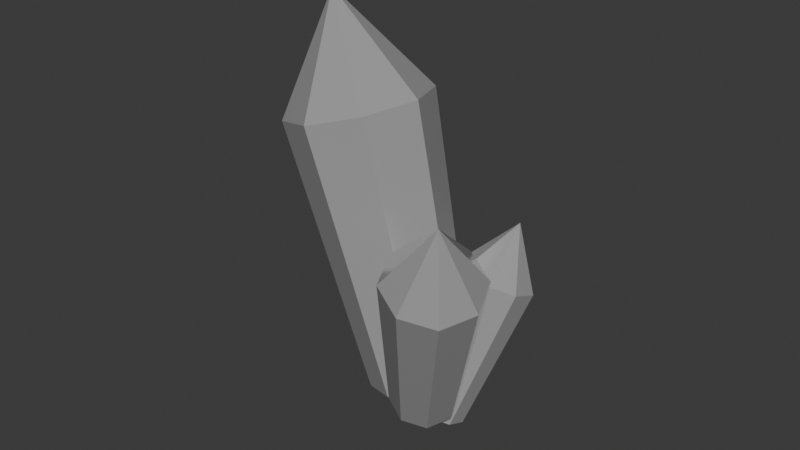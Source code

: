 # Source: rgb_stone.blend  (saved by Blender 4.2.66; exported with 4.5.12 LTS)
import bpy
from mathutils import Matrix  # noqa: F401  (used for matrix-valued properties, if any)

bpy.ops.wm.read_factory_settings(use_empty=True)
scene = bpy.context.scene
scene.name = 'Scene'

# ---- collections
col_collection = bpy.data.collections.new('Collection'); scene.collection.children.link(col_collection)

# ---- materials (node trees are filled in below, after node groups)
mat_base_color = bpy.data.materials.new('base_color')
mat_e_color = bpy.data.materials.new('e_color')

# ---- material node trees
mat_base_color.use_nodes = True; mat_base_color.node_tree.nodes.clear()
_N = mat_base_color.node_tree.nodes; _L = mat_base_color.node_tree.links
n0 = _N.new('ShaderNodeBsdfPrincipled'); n0.name = 'Principled BSDF'; n0.location = (10, 300)
n0.inputs[1].default_value = 0.6
n0.inputs[2].default_value = 0.13
n1 = _N.new('ShaderNodeOutputMaterial'); n1.name = 'Material Output'; n1.location = (300, 300)
_L.new(n0.outputs[0], n1.inputs[0])
n1.is_active_output = True
mat_e_color.use_nodes = True; mat_e_color.node_tree.nodes.clear()
_N = mat_e_color.node_tree.nodes; _L = mat_e_color.node_tree.links
n0 = _N.new('ShaderNodeBsdfPrincipled'); n0.name = 'Principled BSDF'; n0.location = (10, 300)
n0.inputs[1].default_value = 0.6
n0.inputs[2].default_value = 0.13
n1 = _N.new('ShaderNodeOutputMaterial'); n1.name = 'Material Output'; n1.location = (300, 300)
_L.new(n0.outputs[0], n1.inputs[0])
n1.is_active_output = True

# ---- world
world_world = bpy.data.worlds.new('World'); scene.world = world_world
world_world.use_nodes = True; world_world.node_tree.nodes.clear()
_N = world_world.node_tree.nodes; _L = world_world.node_tree.links
n0 = _N.new('ShaderNodeOutputWorld'); n0.name = 'World Output'; n0.location = (300, 300)
n1 = _N.new('ShaderNodeBackground'); n1.name = 'Background'; n1.location = (10, 300)
n1.inputs[0].default_value = (0.05088, 0.05088, 0.05088, 1.0)
_L.new(n1.outputs[0], n0.inputs[0])
n0.is_active_output = True
world_world.color = (0.05088, 0.05088, 0.05088)
world_world.sun_shadow_jitter_overblur = 0.0

# ---- meshes
me_cone = bpy.data.meshes.new('Cone')
me_cone.from_pydata([(0.0, 1.0, 3.826), (0.7071, 0.7071, 3.826), (1.0, 0.0, 3.826), (0.7071, -0.7071, 3.826), (0.0, -1.0, 3.826), (-0.7071, -0.7071, 3.826), (-1.0, 0.0, 3.826), (-0.7071, 0.7071, 3.826), (0.0, 0.0, 5.314), (2.199e-09, 0.7048, 0.01522), (0.4984, 0.4984, 0.01522), (0.7048, 0.0, 0.01522), (0.4984, -0.4984, 0.01522), (2.199e-09, -0.7048, 0.01522), (-0.4984, -0.4984, 0.01522), (-0.7048, 0.0, 0.01522), (-0.4984, 0.4984, 0.01522), (0.4817, 0.6842, 2.406), (0.4692, 0.6483, 1.875), (0.1433, 0.7823, 1.862), (0.1494, 0.7898, 1.992), (0.3575, 0.7035, 1.991), (0.3601, 0.7106, 2.097), (0.1584, 0.7937, 2.091), (0.1592, 0.8009, 2.188), (0.3629, 0.7166, 2.189), (0.3665, 0.7235, 2.297), (0.1657, 0.8062, 2.291), (0.1673, 0.8142, 2.403), (0.502, 0.7334, 2.402), (0.4896, 0.6975, 1.872), (0.1637, 0.8315, 1.858), (0.1698, 0.839, 1.988), (0.3779, 0.7528, 1.987), (0.3805, 0.7598, 2.093), (0.1788, 0.843, 2.087), (0.1796, 0.8501, 2.184), (0.3833, 0.7659, 2.185), (0.3869, 0.7727, 2.294), (0.1861, 0.8554, 2.287), (0.1877, 0.8634, 2.399)], [], [(0, 8, 1), (1, 8, 2), (2, 8, 3), (3, 8, 4), (4, 8, 5), (5, 8, 6), (7, 0, 9, 16), (6, 8, 7), (7, 8, 0), (9, 10, 11, 12, 13, 14, 15, 16), (6, 7, 16, 15), (5, 6, 15, 14), (0, 19, 18, 1, 10, 9), (4, 5, 14, 13), (3, 4, 13, 12), (2, 3, 12, 11), (1, 2, 11, 10), (32, 33, 34, 35, 36, 37, 38, 39, 40, 29, 30, 31), (1, 18, 17, 28, 27, 26, 25, 24, 23, 22, 21, 20, 19, 0), (20, 21, 33, 32), (27, 28, 40, 39), (17, 18, 30, 29), (24, 25, 37, 36), (21, 22, 34, 33), (28, 17, 29, 40), (18, 19, 31, 30), (25, 26, 38, 37), (22, 23, 35, 34), (19, 20, 32, 31), (26, 27, 39, 38), (23, 24, 36, 35)])
me_cone.polygons.foreach_set('material_index', [0, 0, 0, 0, 0, 0, 0, 0, 0, 0, 0, 0, 0, 0, 0, 0, 0, 1, 0, 1, 1, 1, 1, 1, 1, 1, 1, 1, 1, 1, 1])
_uv = me_cone.uv_layers.new(name='UVMap')
_uv.uv.foreach_set('vector', [0.25, 0.49, 0.25, 0.25, 0.4197, 0.4197, 0.4197, 0.4197, 0.25, 0.25, 0.49, 0.25, 0.49, 0.25, 0.25, 0.25, 0.4197, 0.08029, 0.4197, 0.08029, 0.25, 0.25, 0.25, 0.01, 0.25, 0.01, 0.25, 0.25, 0.08029, 0.08029, 0.08029, 0.08029, 0.25, 0.25, 0.01, 0.25, 0.08029, 0.4197, 0.25, 0.49, 0.25, 0.49, 0.08029, 0.4197, 0.01, 0.25, 0.25, 0.25, 0.08029, 0.4197, 0.08029, 0.4197, 0.25, 0.25, 0.25, 0.49, 0.75, 0.49, 0.9197, 0.4197, 0.99, 0.25, 0.9197, 0.08029, 0.75, 0.01, 0.5803, 0.08029, 0.51, 0.25, 0.5803, 0.4197, 0.01, 0.25, 0.08029, 0.4197, 0.08029, 0.4197, 0.01, 0.25, 0.08029, 0.08029, 0.01, 0.25, 0.01, 0.25, 0.08029, 0.08029, 0.25, 0.49, 0.3021, 0.4684, 0.3929, 0.4308, 0.4197, 0.4197, 0.4197, 0.4197, 0.25, 0.49, 0.25, 0.01, 0.08029, 0.08029, 0.08029, 0.08029, 0.25, 0.01, 0.4197, 0.08029, 0.25, 0.01, 0.25, 0.01, 0.4197, 0.08029, 0.49, 0.25, 0.4197, 0.08029, 0.4197, 0.08029, 0.49, 0.25, 0.4197, 0.4197, 0.49, 0.25, 0.49, 0.25, 0.4197, 0.4197, 0.3032, 0.468, 0.3606, 0.4442, 0.3603, 0.4443, 0.3052, 0.4671, 0.305, 0.4672, 0.3602, 0.4444, 0.3601, 0.4444, 0.3062, 0.4667, 0.3061, 0.4667, 0.3897, 0.4321, 0.3929, 0.4308, 0.3021, 0.4684, 0.4197, 0.4197, 0.3929, 0.4308, 0.3897, 0.4321, 0.3061, 0.4667, 0.3062, 0.4667, 0.3601, 0.4444, 0.3602, 0.4444, 0.305, 0.4672, 0.3052, 0.4671, 0.3603, 0.4443, 0.3606, 0.4442, 0.3032, 0.468, 0.3021, 0.4684, 0.25, 0.49, 0.3032, 0.468, 0.3606, 0.4442, 0.3606, 0.4442, 0.3032, 0.468, 0.3062, 0.4667, 0.3061, 0.4667, 0.3061, 0.4667, 0.3062, 0.4667, 0.3897, 0.4321, 0.3929, 0.4308, 0.3929, 0.4308, 0.3897, 0.4321, 0.305, 0.4672, 0.3602, 0.4444, 0.3602, 0.4444, 0.305, 0.4672, 0.3606, 0.4442, 0.3603, 0.4443, 0.3603, 0.4443, 0.3606, 0.4442, 0.3061, 0.4667, 0.3897, 0.4321, 0.3897, 0.4321, 0.3061, 0.4667, 0.3929, 0.4308, 0.3021, 0.4684, 0.3021, 0.4684, 0.3929, 0.4308, 0.3602, 0.4444, 0.3601, 0.4444, 0.3601, 0.4444, 0.3602, 0.4444, 0.3603, 0.4443, 0.3052, 0.4671, 0.3052, 0.4671, 0.3603, 0.4443, 0.3021, 0.4684, 0.3032, 0.468, 0.3032, 0.468, 0.3021, 0.4684, 0.3601, 0.4444, 0.3062, 0.4667, 0.3062, 0.4667, 0.3601, 0.4444, 0.3052, 0.4671, 0.305, 0.4672, 0.305, 0.4672, 0.3052, 0.4671])
me_cone.materials.append(mat_base_color)
me_cone.materials.append(mat_e_color)
me_cone.update()
me_cone_001 = bpy.data.meshes.new('Cone.001')
me_cone_001.from_pydata([(0.0, 1.0, 3.826), (0.7071, 0.7071, 3.826), (1.0, 0.0, 3.826), (0.7071, -0.7071, 3.826), (0.0, -1.0, 3.826), (-0.7071, -0.7071, 3.826), (-1.0, 0.0, 3.826), (-0.7071, 0.7071, 3.826), (0.0, 0.0, 5.314), (2.199e-09, 0.7048, 0.01522), (0.4984, 0.4984, 0.01522), (0.7048, 0.0, 0.01522), (0.4984, -0.4984, 0.01522), (2.199e-09, -0.7048, 0.01522), (-0.4984, -0.4984, 0.01522), (-0.7048, 0.0, 0.01522), (-0.4984, 0.4984, 0.01522)], [], [(0, 8, 1), (1, 8, 2), (2, 8, 3), (3, 8, 4), (4, 8, 5), (5, 8, 6), (7, 0, 9, 16), (6, 8, 7), (7, 8, 0), (9, 10, 11, 12, 13, 14, 15, 16), (6, 7, 16, 15), (5, 6, 15, 14), (0, 1, 10, 9), (4, 5, 14, 13), (3, 4, 13, 12), (2, 3, 12, 11), (1, 2, 11, 10)])
_uv = me_cone_001.uv_layers.new(name='UVMap')
_uv.uv.foreach_set('vector', [0.25, 0.49, 0.25, 0.25, 0.4197, 0.4197, 0.4197, 0.4197, 0.25, 0.25, 0.49, 0.25, 0.49, 0.25, 0.25, 0.25, 0.4197, 0.08029, 0.4197, 0.08029, 0.25, 0.25, 0.25, 0.01, 0.25, 0.01, 0.25, 0.25, 0.08029, 0.08029, 0.08029, 0.08029, 0.25, 0.25, 0.01, 0.25, 0.08029, 0.4197, 0.25, 0.49, 0.25, 0.49, 0.08029, 0.4197, 0.01, 0.25, 0.25, 0.25, 0.08029, 0.4197, 0.08029, 0.4197, 0.25, 0.25, 0.25, 0.49, 0.75, 0.49, 0.9197, 0.4197, 0.99, 0.25, 0.9197, 0.08029, 0.75, 0.01, 0.5803, 0.08029, 0.51, 0.25, 0.5803, 0.4197, 0.01, 0.25, 0.08029, 0.4197, 0.08029, 0.4197, 0.01, 0.25, 0.08029, 0.08029, 0.01, 0.25, 0.01, 0.25, 0.08029, 0.08029, 0.25, 0.49, 0.4197, 0.4197, 0.4197, 0.4197, 0.25, 0.49, 0.25, 0.01, 0.08029, 0.08029, 0.08029, 0.08029, 0.25, 0.01, 0.4197, 0.08029, 0.25, 0.01, 0.25, 0.01, 0.4197, 0.08029, 0.49, 0.25, 0.4197, 0.08029, 0.4197, 0.08029, 0.49, 0.25, 0.4197, 0.4197, 0.49, 0.25, 0.49, 0.25, 0.4197, 0.4197])
me_cone_001.materials.append(mat_base_color)
me_cone_001.update()
me_cone_002 = bpy.data.meshes.new('Cone.002')
me_cone_002.from_pydata([(0.0, 1.0, 3.826), (0.7071, 0.7071, 3.826), (1.0, 0.0, 3.826), (0.7071, -0.7071, 3.826), (0.0, -1.0, 3.826), (-0.7071, -0.7071, 3.826), (-1.0, 0.0, 3.826), (-0.7071, 0.7071, 3.826), (0.0, 0.0, 5.314), (2.199e-09, 0.7048, 0.01522), (0.4984, 0.4984, 0.01522), (0.7048, 0.0, 0.01522), (0.4984, -0.4984, 0.01522), (2.199e-09, -0.7048, 0.01522), (-0.4984, -0.4984, 0.01522), (-0.7048, 0.0, 0.01522), (-0.4984, 0.4984, 0.01522)], [], [(0, 8, 1), (1, 8, 2), (2, 8, 3), (3, 8, 4), (4, 8, 5), (5, 8, 6), (7, 0, 9, 16), (6, 8, 7), (7, 8, 0), (9, 10, 11, 12, 13, 14, 15, 16), (6, 7, 16, 15), (5, 6, 15, 14), (0, 1, 10, 9), (4, 5, 14, 13), (3, 4, 13, 12), (2, 3, 12, 11), (1, 2, 11, 10)])
_uv = me_cone_002.uv_layers.new(name='UVMap')
_uv.uv.foreach_set('vector', [0.25, 0.49, 0.25, 0.25, 0.4197, 0.4197, 0.4197, 0.4197, 0.25, 0.25, 0.49, 0.25, 0.49, 0.25, 0.25, 0.25, 0.4197, 0.08029, 0.4197, 0.08029, 0.25, 0.25, 0.25, 0.01, 0.25, 0.01, 0.25, 0.25, 0.08029, 0.08029, 0.08029, 0.08029, 0.25, 0.25, 0.01, 0.25, 0.08029, 0.4197, 0.25, 0.49, 0.25, 0.49, 0.08029, 0.4197, 0.01, 0.25, 0.25, 0.25, 0.08029, 0.4197, 0.08029, 0.4197, 0.25, 0.25, 0.25, 0.49, 0.75, 0.49, 0.9197, 0.4197, 0.99, 0.25, 0.9197, 0.08029, 0.75, 0.01, 0.5803, 0.08029, 0.51, 0.25, 0.5803, 0.4197, 0.01, 0.25, 0.08029, 0.4197, 0.08029, 0.4197, 0.01, 0.25, 0.08029, 0.08029, 0.01, 0.25, 0.01, 0.25, 0.08029, 0.08029, 0.25, 0.49, 0.4197, 0.4197, 0.4197, 0.4197, 0.25, 0.49, 0.25, 0.01, 0.08029, 0.08029, 0.08029, 0.08029, 0.25, 0.01, 0.4197, 0.08029, 0.25, 0.01, 0.25, 0.01, 0.4197, 0.08029, 0.49, 0.25, 0.4197, 0.08029, 0.4197, 0.08029, 0.49, 0.25, 0.4197, 0.4197, 0.49, 0.25, 0.49, 0.25, 0.4197, 0.4197])
me_cone_002.materials.append(mat_base_color)
me_cone_002.update()

# ---- objects
ob_cone = bpy.data.objects.new('Cone', me_cone)
ob_cone_001 = bpy.data.objects.new('Cone.001', me_cone_001)
ob_cone_002 = bpy.data.objects.new('Cone.002', me_cone_002)

# ---- transforms, parenting, visibility, modifiers, constraints
ob_cone.location = (0.0, 0.0, -0.309)
ob_cone.rotation_euler = (0.0, -0.28, 0.0)
ob_cone_001.location = (0.3825, -0.4222, -0.2789)
ob_cone_001.rotation_euler = (0.0, 0.4068, -0.8061)
ob_cone_001.scale = (0.6574, 0.6574, 0.6574)
ob_cone_002.location = (0.3303, -0.05859, -0.7048)
ob_cone_002.rotation_euler = (0.0, 0.4068, 1.1)
ob_cone_002.scale = (0.5372, 0.5372, 0.5372)

# ---- collection membership
col_collection.objects.link(ob_cone)
col_collection.objects.link(ob_cone_001)
col_collection.objects.link(ob_cone_002)

# ---- scene / render settings (as saved in the file)
scene.frame_start = 1; scene.frame_end = 250; scene.frame_set(1)
scene.render.engine = 'BLENDER_EEVEE_NEXT'
bpy.context.view_layer.update()

# ---- added for rendering (the .blend has no active camera and no usable light): camera, sun
cam_auto = bpy.data.cameras.new('AutoCamera')
cam_auto.lens = 50.0
cam_auto.sensor_width = 36.0
cam_auto.clip_end = 1000.0
ob_auto_camera = bpy.data.objects.new('AutoCamera', cam_auto)
scene.collection.objects.link(ob_auto_camera)
ob_auto_camera.location = (7.81054, -9.83089, 8.41003)
ob_auto_camera.rotation_euler = (1.09748, -7.21219e-08, 0.694738)
scene.camera = ob_auto_camera
light_auto_sun = bpy.data.lights.new('AutoSun', 'SUN')
light_auto_sun.energy = 3.0
light_auto_sun.angle = 0.0523599
ob_auto_sun = bpy.data.objects.new('AutoSun', light_auto_sun)
scene.collection.objects.link(ob_auto_sun)
ob_auto_sun.rotation_euler = (0.872665, 0.174533, 0.523599)
bpy.context.view_layer.update()
